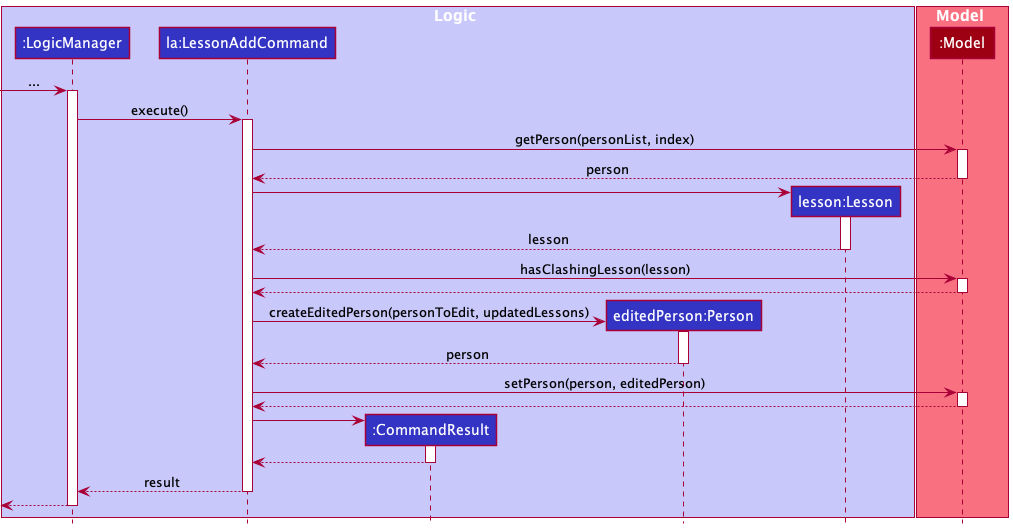

The diagram above was rendered by PlantUML. Its source (embedded in the PNG):
@startuml
!include style.puml

box Logic LOGIC_COLOR_T1
participant ":LogicManager" as LogicManager LOGIC_COLOR
participant "la:LessonAddCommand" as LessonAddCommand LOGIC_COLOR
participant ":CommandResult" as CommandResult LOGIC_COLOR
participant "editedPerson:Person" as Person LOGIC_COLOR
participant "lesson:Lesson" as Lesson LOGIC_COLOR

end box

box Model MODEL_COLOR_T1
participant ":Model" as Model MODEL_COLOR
end box

[-> LogicManager : ...
activate LogicManager

LogicManager -> LessonAddCommand : execute()
activate LessonAddCommand

LessonAddCommand -> Model : getPerson(personList, index)
activate Model

Model --> LessonAddCommand : person
deactivate Model

create Lesson
LessonAddCommand -> Lesson
activate Lesson

Lesson --> LessonAddCommand : lesson
deactivate Lesson

LessonAddCommand -> Model : hasClashingLesson(lesson)
activate Model

Model --> LessonAddCommand
deactivate Model

create Person
LessonAddCommand -> Person : createEditedPerson(personToEdit, updatedLessons)
activate Person

Person --> LessonAddCommand : person
deactivate Person

LessonAddCommand -> Model : setPerson(person, editedPerson)
activate Model

Model --> LessonAddCommand
deactivate Model

create CommandResult
LessonAddCommand -> CommandResult
activate CommandResult

CommandResult --> LessonAddCommand
deactivate CommandResult

LessonAddCommand --> LogicManager : result
deactivate LessonAddCommand

[<--LogicManager
deactivate LogicManager
@enduml